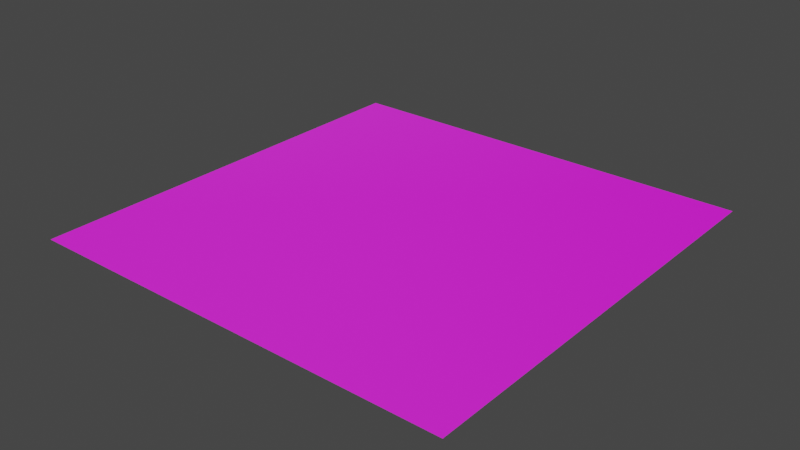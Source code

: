 # Source: grass_tile.blend  (saved by Blender 3.4.6; exported with 4.5.12 LTS)
import bpy
from mathutils import Matrix  # noqa: F401  (used for matrix-valued properties, if any)

bpy.ops.wm.read_factory_settings(use_empty=True)
scene = bpy.context.scene
scene.name = 'Scene'

# ---- collections
col_collection = bpy.data.collections.new('Collection'); scene.collection.children.link(col_collection)

# ---- images (referenced by path relative to the original .blend; pixels are not part of the script)
import os
ASSET_DIR = os.environ.get("B2B_ASSET_DIR", "")  # directory of the original .blend (textures are referenced by path, not embedded)
HERE = os.path.dirname(os.path.abspath(__file__))  # packed textures are extracted next to this script under _unpacked/

def load_image(name, relpath, width, height, colorspace="sRGB"):
    """Load a texture the original file referenced (path relative to the .blend, or extracted next to this script)."""
    p = next((c for c in (os.path.join(HERE, relpath), os.path.join(ASSET_DIR, relpath)) if relpath and os.path.exists(c)), "")
    if p:
        img = bpy.data.images.load(p, check_existing=True)
        img.name = name
    else:  # same state as the original file: an image datablock whose file is absent (Cycles renders it pink)
        img = bpy.data.images.new(name, width, height)
        img.source = "FILE"
        img.filepath = "//" + (relpath or name)
    img.colorspace_settings.name = colorspace
    return img
img_35_green_lawn_diff_jpg = load_image('35_Green lawn_DIFF.jpg', 'textures/green_lawn/35_Green lawn_DIFF.jpg', 1024, 1024, 'sRGB')
img_35_green_lawn_norm_jpg = load_image('35_Green lawn_NORM.jpg', 'textures/green_lawn/35_Green lawn_NORM.jpg', 1024, 1024, 'Non-Color')

# ---- materials (node trees are filled in below, after node groups)
mat_green_grass = bpy.data.materials.new('green_grass')
mat_green_grass.use_transparent_shadow = False

# ---- material node trees
mat_green_grass.use_nodes = True; mat_green_grass.node_tree.nodes.clear()
_N = mat_green_grass.node_tree.nodes; _L = mat_green_grass.node_tree.links
n0 = _N.new('ShaderNodeTexImage'); n0.name = 'Image Texture'; n0.location = (-593, 174)
n0.image = img_35_green_lawn_diff_jpg
n1 = _N.new('ShaderNodeBsdfPrincipled'); n1.name = 'Principled BSDF'; n1.location = (10, 300)
n1.distribution = 'GGX'
n1.subsurface_method = 'RANDOM_WALK_SKIN'
n1.inputs[3].default_value = 1.45
n1.inputs[27].default_value = (0.0, 0.0, 0.0, 1.0)
n1.inputs[28].default_value = 1.0
n2 = _N.new('ShaderNodeOutputMaterial'); n2.name = 'Material Output'; n2.location = (869, 306)
n3 = _N.new('ShaderNodeTexImage'); n3.name = 'Image Texture.001'; n3.location = (-590, -328)
n3.image = img_35_green_lawn_norm_jpg
n4 = _N.new('ShaderNodeNormalMap'); n4.name = 'Normal Map'; n4.location = (-250, -312)
n4.inputs[0].default_value = 3.0
_L.new(n1.outputs[0], n2.inputs[0])
_L.new(n0.outputs[0], n1.inputs[0])
_L.new(n4.outputs[0], n1.inputs[5])
_L.new(n3.outputs[0], n4.inputs[1])
n2.is_active_output = True

# ---- world
world_world = bpy.data.worlds.new('World'); scene.world = world_world
world_world.use_nodes = True; world_world.node_tree.nodes.clear()
_N = world_world.node_tree.nodes; _L = world_world.node_tree.links
n0 = _N.new('ShaderNodeOutputWorld'); n0.name = 'World Output'; n0.location = (300, 300)
n1 = _N.new('ShaderNodeBackground'); n1.name = 'Background'; n1.location = (10, 300)
n1.inputs[0].default_value = (0.05088, 0.05088, 0.05088, 1.0)
_L.new(n1.outputs[0], n0.inputs[0])
n0.is_active_output = True
world_world.color = (0.05088, 0.05088, 0.05088)
world_world.use_sun_shadow = False
world_world.sun_shadow_jitter_overblur = 0.0

# ---- meshes
me_plane = bpy.data.meshes.new('Plane')
me_plane.from_pydata([(-1.0, -1.0, 0.0), (1.0, -1.0, 0.0), (-1.0, 1.0, 0.0), (1.0, 1.0, 0.0)], [], [(0, 1, 3, 2)])
_uv = me_plane.uv_layers.new(name='UVMap')
_uv.uv.foreach_set('vector', [0.0, 0.0, 1.0, 0.0, 1.0, 1.0, 0.0, 1.0])
me_plane.materials.append(mat_green_grass)
me_plane.update()

# ---- objects
ob_plane = bpy.data.objects.new('Plane', me_plane)

# ---- transforms, parenting, visibility, modifiers, constraints
ob_plane.location = (0.0, 0.0, 0.0)
ob_plane.scale = (2.0, 2.0, 2.0)

# ---- collection membership
col_collection.objects.link(ob_plane)

# ---- scene / render settings (as saved in the file)
scene.frame_start = 1; scene.frame_end = 250; scene.frame_set(1)
scene.render.engine = 'BLENDER_EEVEE_NEXT'
scene.cycles.sampling_pattern = 'TABULATED_SOBOL'
scene.cycles.use_light_tree = False
scene.view_settings.view_transform = 'Filmic'
bpy.context.view_layer.update()

# ---- added for rendering (the .blend has no active camera and no usable light): camera, sun
cam_auto = bpy.data.cameras.new('AutoCamera')
cam_auto.lens = 50.0
cam_auto.sensor_width = 36.0
cam_auto.clip_end = 1000.0
ob_auto_camera = bpy.data.objects.new('AutoCamera', cam_auto)
scene.collection.objects.link(ob_auto_camera)
ob_auto_camera.location = (5.23386, -6.28063, 4.18709)
ob_auto_camera.rotation_euler = (1.09748, -7.21219e-08, 0.694738)
scene.camera = ob_auto_camera
light_auto_sun = bpy.data.lights.new('AutoSun', 'SUN')
light_auto_sun.energy = 3.0
light_auto_sun.angle = 0.0523599
ob_auto_sun = bpy.data.objects.new('AutoSun', light_auto_sun)
scene.collection.objects.link(ob_auto_sun)
ob_auto_sun.rotation_euler = (0.872665, 0.174533, 0.523599)
bpy.context.view_layer.update()
